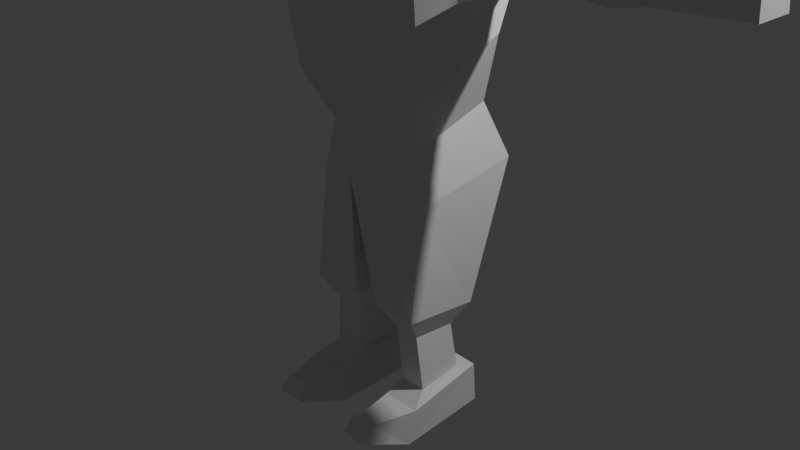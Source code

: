 # Source: player___.blend  (saved by Blender 4.0.36; exported with 4.5.12 LTS)
import bpy
from mathutils import Matrix  # noqa: F401  (used for matrix-valued properties, if any)

bpy.ops.wm.read_factory_settings(use_empty=True)
scene = bpy.context.scene
scene.name = 'Scene'

# ---- collections
col_collection = bpy.data.collections.new('Collection'); scene.collection.children.link(col_collection)

# ---- world
world_world = bpy.data.worlds.new('World'); scene.world = world_world
world_world.use_nodes = True; world_world.node_tree.nodes.clear()
_N = world_world.node_tree.nodes; _L = world_world.node_tree.links
n0 = _N.new('ShaderNodeOutputWorld'); n0.name = 'World Output'; n0.location = (300, 300)
n1 = _N.new('ShaderNodeBackground'); n1.name = 'Background'; n1.location = (10, 300)
n1.inputs[0].default_value = (0.05088, 0.05088, 0.05088, 1.0)
_L.new(n1.outputs[0], n0.inputs[0])
n0.is_active_output = True
world_world.color = (0.05088, 0.05088, 0.05088)
world_world.use_sun_shadow = False
world_world.sun_shadow_jitter_overblur = 0.0

# ---- cameras
cam_camera = bpy.data.cameras.new('Camera')
cam_camera.clip_end = 100.0
cam_camera.ortho_scale = 7.314

# ---- lights
light_light = bpy.data.lights.new('Light', 'POINT')
light_light.transmission_factor = 0.0
light_light.use_soft_falloff = False
light_light.energy = 1000.0
light_light.shadow_soft_size = 0.1
light_light.shadow_maximum_resolution = 0.006
light_light.use_absolute_resolution = True

# ---- meshes
me_001 = bpy.data.meshes.new('立方体.001')
me_001.from_pydata([(0.0, -0.6391, 0.654), (0.0, 0.6611, 0.6978), (0.0, -0.5716, 1.077), (0.0, 0.4988, 1.041), (-0.1449, -0.4638, -0.7473), (-0.1424, 0.4105, -0.7784), (-0.6971, -0.4952, -0.7375), (-0.6981, -0.36, 0.4569), (-0.6881, 0.3555, -0.8195), (-0.7318, 0.7955, 0.6846), (-0.2755, 0.2045, -1.038), (-0.2774, -0.2899, -1.018), (-0.5849, 0.1757, -1.05), (-0.5882, -0.3178, -1.015), (-0.3101, 0.2436, -1.564), (-0.3405, -0.2643, -1.645), (-0.6357, 0.2322, -1.566), (-0.654, -0.286, -1.618), (-0.206, 0.402, -1.565), (-0.2999, -0.4545, -1.758), (-0.7381, 0.3843, -1.569), (-0.7636, -0.4985, -1.727), (-0.207, 0.4031, -2.008), (-0.2999, -0.5532, -2.122), (-0.7553, 0.4031, -2.008), (-0.765, -0.5831, -2.095), (-0.3751, -0.9067, -1.778), (-0.6329, -0.9563, -1.739), (-0.3751, -1.037, -1.947), (-0.6329, -1.087, -1.909), (-0.3684, -0.9906, -1.73), (-0.594, -1.035, -1.695), (-0.3684, -1.108, -1.877), (-0.594, -1.152, -1.842), (0.0, 0.5583, 1.795), (0.0, -0.6789, 1.663), (-0.6211, 0.5223, 1.298), (-0.5945, -0.3127, 1.004), (-0.9684, 0.3099, 2.085), (-0.7907, -0.5591, 1.53), (-0.8826, -0.6476, 2.31), (0.0, -0.6519, 2.212), (-0.9452, 0.5708, 2.659), (0.0, 0.6928, 2.519), (-0.3788, -0.2348, 3.22), (0.0, -0.3092, 3.234), (-0.3947, 0.2285, 3.238), (0.0, 0.309, 3.254), (-1.322, 0.3786, 2.75), (-1.203, -0.4699, 2.544), (-1.21, 0.2024, 3.166), (-1.247, -0.2106, 3.164), (-2.034, 0.3011, 2.788), (-2.034, -0.3025, 2.788), (-1.894, 0.2011, 3.126), (-1.894, -0.2026, 3.126), (-2.579, 0.3042, 2.744), (-2.579, -0.3056, 2.744), (-2.617, 0.2663, 3.086), (-2.617, -0.2677, 3.086), (-2.827, 0.1959, 2.783), (-2.827, -0.1973, 2.783), (-2.811, 0.1887, 3.003), (-2.811, -0.1901, 3.003), (0.1449, -0.4638, -0.7473), (0.1424, 0.4105, -0.7784), (0.6971, -0.4952, -0.7375), (0.6981, -0.36, 0.4569), (0.6881, 0.3555, -0.8195), (0.7318, 0.7955, 0.6846), (0.2755, 0.2045, -1.038), (0.2774, -0.2899, -1.018), (0.5849, 0.1757, -1.05), (0.5882, -0.3178, -1.015), (0.3101, 0.2436, -1.564), (0.3405, -0.2643, -1.645), (0.6357, 0.2322, -1.566), (0.654, -0.286, -1.618), (0.206, 0.402, -1.565), (0.2999, -0.4545, -1.758), (0.7381, 0.3843, -1.569), (0.7636, -0.4985, -1.727), (0.207, 0.4031, -2.008), (0.2999, -0.5532, -2.122), (0.7553, 0.4031, -2.008), (0.765, -0.5831, -2.095), (0.3751, -0.9067, -1.778), (0.6329, -0.9563, -1.739), (0.3751, -1.037, -1.947), (0.6329, -1.087, -1.909), (0.3684, -0.9906, -1.73), (0.594, -1.035, -1.695), (0.3684, -1.108, -1.877), (0.594, -1.152, -1.842), (0.6211, 0.5223, 1.298), (0.5945, -0.3127, 1.004), (0.9684, 0.3099, 2.085), (0.7907, -0.5591, 1.53), (0.8826, -0.6476, 2.31), (0.9452, 0.5708, 2.659), (0.3788, -0.2348, 3.22), (0.3947, 0.2285, 3.238), (1.322, 0.3786, 2.75), (1.203, -0.4699, 2.544), (1.21, 0.2024, 3.166), (1.247, -0.2106, 3.164), (2.034, 0.3011, 2.788), (2.034, -0.3025, 2.788), (1.894, 0.2011, 3.126), (1.894, -0.2026, 3.126), (2.579, 0.3042, 2.744), (2.579, -0.3056, 2.744), (2.617, 0.2663, 3.086), (2.617, -0.2677, 3.086), (2.827, 0.1959, 2.783), (2.827, -0.1973, 2.783), (2.811, 0.1887, 3.003), (2.811, -0.1901, 3.003), (-3.726, 0.1959, 2.845), (-3.726, -0.1973, 2.845), (-3.711, 0.1887, 3.066), (-3.711, -0.1901, 3.066)], [], [(1, 0, 2, 3), (4, 0, 1, 5), (5, 1, 9, 8), (8, 9, 7, 6), (6, 7, 0, 4), (5, 8, 12, 10), (7, 9, 36, 37), (13, 11, 15, 17), (4, 5, 10, 11), (8, 6, 13, 12), (6, 4, 11, 13), (16, 17, 21, 20), (10, 12, 16, 14), (12, 13, 17, 16), (11, 10, 14, 15), (19, 18, 22, 23), (15, 14, 18, 19), (17, 15, 19, 21), (14, 16, 20, 18), (22, 24, 25, 23), (23, 25, 29, 28), (18, 20, 24, 22), (20, 21, 25, 24), (26, 28, 32, 30), (21, 19, 26, 27), (25, 21, 27, 29), (19, 23, 28, 26), (31, 30, 32, 33), (27, 26, 30, 31), (29, 27, 31, 33), (28, 29, 33, 32), (0, 7, 37, 2), (9, 1, 3, 36), (2, 37, 39, 35), (37, 36, 38, 39), (36, 3, 34, 38), (42, 43, 47, 46), (38, 34, 43, 42), (39, 38, 42, 40), (35, 39, 40, 41), (46, 47, 45, 44), (41, 40, 44, 45), (40, 42, 48, 49), (50, 51, 55, 54), (42, 46, 50, 48), (46, 44, 51, 50), (44, 40, 49, 51), (52, 54, 58, 56), (48, 50, 54, 52), (49, 48, 52, 53), (51, 49, 53, 55), (59, 57, 61, 63), (53, 52, 56, 57), (55, 53, 57, 59), (54, 55, 59, 58), (61, 60, 118, 119), (58, 59, 63, 62), (56, 58, 62, 60), (57, 56, 60, 61), (64, 65, 1, 0), (65, 68, 69, 1), (68, 66, 67, 69), (66, 64, 0, 67), (65, 70, 72, 68), (67, 95, 94, 69), (73, 77, 75, 71), (64, 71, 70, 65), (68, 72, 73, 66), (66, 73, 71, 64), (76, 80, 81, 77), (70, 74, 76, 72), (72, 76, 77, 73), (71, 75, 74, 70), (79, 83, 82, 78), (75, 79, 78, 74), (77, 81, 79, 75), (74, 78, 80, 76), (82, 83, 85, 84), (83, 88, 89, 85), (78, 82, 84, 80), (80, 84, 85, 81), (86, 90, 92, 88), (81, 87, 86, 79), (85, 89, 87, 81), (79, 86, 88, 83), (91, 93, 92, 90), (87, 91, 90, 86), (89, 93, 91, 87), (88, 92, 93, 89), (0, 2, 95, 67), (69, 94, 3, 1), (2, 35, 97, 95), (95, 97, 96, 94), (94, 96, 34, 3), (99, 101, 47, 43), (96, 99, 43, 34), (97, 98, 99, 96), (35, 41, 98, 97), (101, 100, 45, 47), (41, 45, 100, 98), (98, 103, 102, 99), (104, 108, 109, 105), (99, 102, 104, 101), (101, 104, 105, 100), (100, 105, 103, 98), (106, 110, 112, 108), (102, 106, 108, 104), (103, 107, 106, 102), (105, 109, 107, 103), (113, 117, 115, 111), (107, 111, 110, 106), (109, 113, 111, 107), (108, 112, 113, 109), (115, 117, 116, 114), (112, 116, 117, 113), (110, 114, 116, 112), (111, 115, 114, 110), (119, 118, 120, 121), (63, 61, 119, 121), (62, 63, 121, 120), (60, 62, 120, 118)])
_uv = me_001.uv_layers.new(name='UVマップ')
_uv.uv.foreach_set('vector', [0.625, 0.25, 0.625, 0.0, 0.625, 0.0, 0.625, 0.25, 0.375, 0.0, 0.625, 0.0, 0.625, 0.25, 0.375, 0.25, 0.375, 0.25, 0.625, 0.25, 0.625, 0.5, 0.375, 0.5, 0.375, 0.5, 0.625, 0.5, 0.625, 0.75, 0.375, 0.75, 0.375, 0.75, 0.625, 0.75, 0.625, 1.0, 0.375, 1.0, 0.375, 0.25, 0.375, 0.5, 0.375, 0.5, 0.375, 0.25, 0.625, 0.75, 0.625, 0.5, 0.625, 0.5, 0.625, 0.75, 0.375, 0.75, 0.375, 1.0, 0.375, 1.0, 0.375, 0.75, 0.375, 0.0, 0.375, 0.25, 0.375, 0.25, 0.375, 0.0, 0.375, 0.5, 0.375, 0.75, 0.375, 0.75, 0.375, 0.5, 0.375, 0.75, 0.375, 1.0, 0.375, 1.0, 0.375, 0.75, 0.375, 0.5, 0.375, 0.75, 0.375, 0.75, 0.375, 0.5, 0.375, 0.25, 0.375, 0.5, 0.375, 0.5, 0.375, 0.25, 0.375, 0.5, 0.375, 0.75, 0.375, 0.75, 0.375, 0.5, 0.375, 0.0, 0.375, 0.25, 0.375, 0.25, 0.375, 0.0, 0.375, 0.0, 0.375, 0.25, 0.375, 0.25, 0.375, 0.0, 0.375, 0.0, 0.375, 0.25, 0.375, 0.25, 0.375, 0.0, 0.375, 0.75, 0.375, 1.0, 0.375, 1.0, 0.375, 0.75, 0.375, 0.25, 0.375, 0.5, 0.375, 0.5, 0.375, 0.25, 0.125, 0.5, 0.375, 0.5, 0.375, 0.75, 0.125, 0.75, 0.125, 0.75, 0.375, 0.75, 0.375, 0.75, 0.125, 0.75, 0.375, 0.25, 0.375, 0.5, 0.375, 0.5, 0.375, 0.25, 0.375, 0.5, 0.375, 0.75, 0.375, 0.75, 0.375, 0.5, 0.375, 0.0, 0.375, 0.0, 0.375, 0.0, 0.375, 0.0, 0.375, 0.75, 0.375, 1.0, 0.375, 1.0, 0.375, 0.75, 0.375, 0.75, 0.375, 0.75, 0.375, 0.75, 0.375, 0.75, 0.375, 0.0, 0.375, 0.0, 0.375, 0.0, 0.375, 0.0, 0.375, 0.75, 0.375, 1.0, 0.375, 1.0, 0.375, 0.75, 0.375, 0.75, 0.375, 1.0, 0.375, 1.0, 0.375, 0.75, 0.375, 0.75, 0.375, 0.75, 0.375, 0.75, 0.375, 0.75, 0.125, 0.75, 0.375, 0.75, 0.375, 0.75, 0.125, 0.75, 0.625, 1.0, 0.625, 0.75, 0.625, 0.75, 0.625, 1.0, 0.625, 0.5, 0.625, 0.25, 0.625, 0.25, 0.625, 0.5, 0.625, 1.0, 0.625, 0.75, 0.625, 0.75, 0.625, 1.0, 0.625, 0.75, 0.625, 0.5, 0.625, 0.5, 0.625, 0.75, 0.625, 0.5, 0.625, 0.25, 0.625, 0.25, 0.625, 0.5, 0.625, 0.5, 0.625, 0.25, 0.625, 0.25, 0.625, 0.5, 0.625, 0.5, 0.625, 0.25, 0.625, 0.25, 0.625, 0.5, 0.625, 0.75, 0.625, 0.5, 0.625, 0.5, 0.625, 0.75, 0.625, 1.0, 0.625, 0.75, 0.625, 0.75, 0.625, 1.0, 0.625, 0.5, 0.875, 0.5, 0.875, 0.75, 0.625, 0.75, 0.625, 1.0, 0.625, 0.75, 0.625, 0.75, 0.625, 1.0, 0.625, 0.75, 0.625, 0.5, 0.625, 0.5, 0.625, 0.75, 0.625, 0.5, 0.625, 0.75, 0.625, 0.75, 0.625, 0.5, 0.625, 0.5, 0.625, 0.5, 0.625, 0.5, 0.625, 0.5, 0.625, 0.5, 0.625, 0.75, 0.625, 0.75, 0.625, 0.5, 0.625, 0.75, 0.625, 0.75, 0.625, 0.75, 0.625, 0.75, 0.625, 0.5, 0.625, 0.5, 0.625, 0.5, 0.625, 0.5, 0.625, 0.5, 0.625, 0.5, 0.625, 0.5, 0.625, 0.5, 0.625, 0.75, 0.625, 0.5, 0.625, 0.5, 0.625, 0.75, 0.625, 0.75, 0.625, 0.75, 0.625, 0.75, 0.625, 0.75, 0.625, 0.75, 0.625, 0.75, 0.625, 0.75, 0.625, 0.75, 0.625, 0.75, 0.625, 0.5, 0.625, 0.5, 0.625, 0.75, 0.625, 0.75, 0.625, 0.75, 0.625, 0.75, 0.625, 0.75, 0.625, 0.5, 0.625, 0.75, 0.625, 0.75, 0.625, 0.5, 0.625, 0.75, 0.625, 0.5, 0.625, 0.5, 0.625, 0.75, 0.625, 0.5, 0.625, 0.75, 0.625, 0.75, 0.625, 0.5, 0.625, 0.5, 0.625, 0.5, 0.625, 0.5, 0.625, 0.5, 0.625, 0.75, 0.625, 0.5, 0.625, 0.5, 0.625, 0.75, 0.375, 0.0, 0.375, 0.25, 0.625, 0.25, 0.625, 0.0, 0.375, 0.25, 0.375, 0.5, 0.625, 0.5, 0.625, 0.25, 0.375, 0.5, 0.375, 0.75, 0.625, 0.75, 0.625, 0.5, 0.375, 0.75, 0.375, 1.0, 0.625, 1.0, 0.625, 0.75, 0.375, 0.25, 0.375, 0.25, 0.375, 0.5, 0.375, 0.5, 0.625, 0.75, 0.625, 0.75, 0.625, 0.5, 0.625, 0.5, 0.375, 0.75, 0.375, 0.75, 0.375, 1.0, 0.375, 1.0, 0.375, 0.0, 0.375, 0.0, 0.375, 0.25, 0.375, 0.25, 0.375, 0.5, 0.375, 0.5, 0.375, 0.75, 0.375, 0.75, 0.375, 0.75, 0.375, 0.75, 0.375, 1.0, 0.375, 1.0, 0.375, 0.5, 0.375, 0.5, 0.375, 0.75, 0.375, 0.75, 0.375, 0.25, 0.375, 0.25, 0.375, 0.5, 0.375, 0.5, 0.375, 0.5, 0.375, 0.5, 0.375, 0.75, 0.375, 0.75, 0.375, 0.0, 0.375, 0.0, 0.375, 0.25, 0.375, 0.25, 0.375, 0.0, 0.375, 0.0, 0.375, 0.25, 0.375, 0.25, 0.375, 0.0, 0.375, 0.0, 0.375, 0.25, 0.375, 0.25, 0.375, 0.75, 0.375, 0.75, 0.375, 1.0, 0.375, 1.0, 0.375, 0.25, 0.375, 0.25, 0.375, 0.5, 0.375, 0.5, 0.125, 0.5, 0.125, 0.75, 0.375, 0.75, 0.375, 0.5, 0.125, 0.75, 0.125, 0.75, 0.375, 0.75, 0.375, 0.75, 0.375, 0.25, 0.375, 0.25, 0.375, 0.5, 0.375, 0.5, 0.375, 0.5, 0.375, 0.5, 0.375, 0.75, 0.375, 0.75, 0.375, 0.0, 0.375, 0.0, 0.375, 0.0, 0.375, 0.0, 0.375, 0.75, 0.375, 0.75, 0.375, 1.0, 0.375, 1.0, 0.375, 0.75, 0.375, 0.75, 0.375, 0.75, 0.375, 0.75, 0.375, 0.0, 0.375, 0.0, 0.375, 0.0, 0.375, 0.0, 0.375, 0.75, 0.375, 0.75, 0.375, 1.0, 0.375, 1.0, 0.375, 0.75, 0.375, 0.75, 0.375, 1.0, 0.375, 1.0, 0.375, 0.75, 0.375, 0.75, 0.375, 0.75, 0.375, 0.75, 0.125, 0.75, 0.125, 0.75, 0.375, 0.75, 0.375, 0.75, 0.625, 1.0, 0.625, 1.0, 0.625, 0.75, 0.625, 0.75, 0.625, 0.5, 0.625, 0.5, 0.625, 0.25, 0.625, 0.25, 0.625, 1.0, 0.625, 1.0, 0.625, 0.75, 0.625, 0.75, 0.625, 0.75, 0.625, 0.75, 0.625, 0.5, 0.625, 0.5, 0.625, 0.5, 0.625, 0.5, 0.625, 0.25, 0.625, 0.25, 0.625, 0.5, 0.625, 0.5, 0.625, 0.25, 0.625, 0.25, 0.625, 0.5, 0.625, 0.5, 0.625, 0.25, 0.625, 0.25, 0.625, 0.75, 0.625, 0.75, 0.625, 0.5, 0.625, 0.5, 0.625, 1.0, 0.625, 1.0, 0.625, 0.75, 0.625, 0.75, 0.625, 0.5, 0.625, 0.75, 0.875, 0.75, 0.875, 0.5, 0.625, 1.0, 0.625, 1.0, 0.625, 0.75, 0.625, 0.75, 0.625, 0.75, 0.625, 0.75, 0.625, 0.5, 0.625, 0.5, 0.625, 0.5, 0.625, 0.5, 0.625, 0.75, 0.625, 0.75, 0.625, 0.5, 0.625, 0.5, 0.625, 0.5, 0.625, 0.5, 0.625, 0.5, 0.625, 0.5, 0.625, 0.75, 0.625, 0.75, 0.625, 0.75, 0.625, 0.75, 0.625, 0.75, 0.625, 0.75, 0.625, 0.5, 0.625, 0.5, 0.625, 0.5, 0.625, 0.5, 0.625, 0.5, 0.625, 0.5, 0.625, 0.5, 0.625, 0.5, 0.625, 0.75, 0.625, 0.75, 0.625, 0.5, 0.625, 0.5, 0.625, 0.75, 0.625, 0.75, 0.625, 0.75, 0.625, 0.75, 0.625, 0.75, 0.625, 0.75, 0.625, 0.75, 0.625, 0.75, 0.625, 0.75, 0.625, 0.75, 0.625, 0.5, 0.625, 0.5, 0.625, 0.75, 0.625, 0.75, 0.625, 0.75, 0.625, 0.75, 0.625, 0.5, 0.625, 0.5, 0.625, 0.75, 0.625, 0.75, 0.625, 0.75, 0.625, 0.75, 0.625, 0.5, 0.625, 0.5, 0.625, 0.5, 0.625, 0.5, 0.625, 0.75, 0.625, 0.75, 0.625, 0.5, 0.625, 0.5, 0.625, 0.5, 0.625, 0.5, 0.625, 0.75, 0.625, 0.75, 0.625, 0.5, 0.625, 0.5, 0.625, 0.75, 0.625, 0.5, 0.625, 0.5, 0.625, 0.75, 0.625, 0.75, 0.625, 0.75, 0.625, 0.75, 0.625, 0.75, 0.625, 0.5, 0.625, 0.75, 0.625, 0.75, 0.625, 0.5, 0.625, 0.5, 0.625, 0.5, 0.625, 0.5, 0.625, 0.5])
me_001.use_mirror_x = True
me_001.update()

# ---- objects
ob_light = bpy.data.objects.new('Light', light_light)
ob_camera = bpy.data.objects.new('Camera', cam_camera)
ob_001 = bpy.data.objects.new('立方体.001', me_001)

# ---- transforms, parenting, visibility, modifiers, constraints
ob_light.location = (4.076, 1.005, 5.904)
ob_light.rotation_euler = (0.6503, 0.05522, 1.866)
ob_light.lock_rotations_4d = False
ob_light.empty_display_type = 'ARROWS'
ob_light.color = (0.0, 0.0, 0.0, 0.0)
ob_light.lineart.crease_threshold = 0.0
ob_camera.location = (7.359, -6.926, 4.958)
ob_camera.rotation_euler = (1.109, 0.0, 0.8149)
ob_camera.lock_rotations_4d = False
ob_camera.empty_display_type = 'ARROWS'
ob_camera.color = (0.0, 0.0, 0.0, 0.0)
ob_camera.display_type = 'WIRE'
ob_camera.lineart.crease_threshold = 0.0
ob_001.location = (0.0, 0.0, 0.0)
ob_001.scale = (-1.0, 1.0, 1.0)
ob_001.use_mesh_mirror_x = True

# ---- collection membership
col_collection.objects.link(ob_light)
col_collection.objects.link(ob_camera)
col_collection.objects.link(ob_001)

# ---- scene / render settings (as saved in the file)
scene.camera = ob_camera
scene.frame_start = 1; scene.frame_end = 250; scene.frame_set(1)
scene.render.engine = 'BLENDER_EEVEE_NEXT'
scene.cycles.sampling_pattern = 'TABULATED_SOBOL'
bpy.context.view_layer.update()
